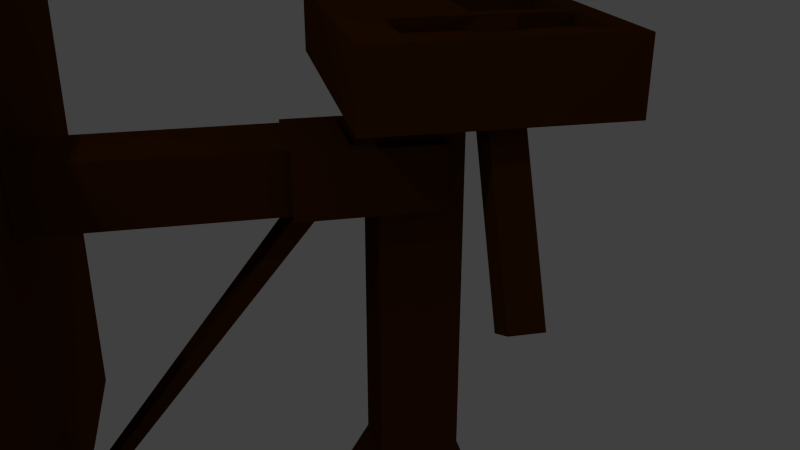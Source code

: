 # Source: Balliste_rotiert.blend  (saved by Blender 2.69.0; exported with 4.5.12 LTS)
import bpy
from mathutils import Matrix  # noqa: F401  (used for matrix-valued properties, if any)

bpy.ops.wm.read_factory_settings(use_empty=True)
scene = bpy.context.scene
scene.name = 'Scene'

# ---- collections
col_collection_1 = bpy.data.collections.new('Collection 1'); scene.collection.children.link(col_collection_1)

# ---- materials (node trees are filled in below, after node groups)
mat_material_001 = bpy.data.materials.new('Material.001')
mat_material_001.alpha_threshold = 0.0
mat_material_001.use_transparent_shadow = False
mat_material_001.preview_render_type = 'CUBE'
mat_material_001.diffuse_color = (0.0985, 0.02995, 0.0, 1.0)
mat_material_001.roughness = 0.5
mat_material_001.line_color = (0.0, 0.0, 0.0, 1.0)
mat_material = bpy.data.materials.new('Material')
mat_material.alpha_threshold = 0.0
mat_material.use_transparent_shadow = False
mat_material.preview_render_type = 'CUBE'
mat_material.diffuse_color = (0.0985, 0.02995, 0.0, 1.0)
mat_material.roughness = 0.5
mat_material.line_color = (0.0, 0.0, 0.0, 1.0)

# ---- material node trees

# ---- world
world_world = bpy.data.worlds.new('World'); scene.world = world_world
world_world.color = (0.05088, 0.05088, 0.05088)
world_world.use_sun_shadow = False
world_world.sun_shadow_jitter_overblur = 0.0
world_world.cycles.sampling_method = 'MANUAL'
world_world.cycles.sample_map_resolution = 256

# ---- cameras
cam_camera = bpy.data.cameras.new('Camera')
cam_camera.clip_end = 100.0
cam_camera.lens = 35.0
cam_camera.sensor_width = 32.0
cam_camera.sensor_height = 18.0
cam_camera.ortho_scale = 7.314
cam_camera.dof.focus_distance = 0.0
cam_camera.dof.aperture_fstop = 128.0

# ---- lights
light_lamp = bpy.data.lights.new('Lamp', 'POINT')
light_lamp.transmission_factor = 0.0
light_lamp.cutoff_distance = 30.0
light_lamp.energy = 100.0
light_lamp.shadow_buffer_clip_start = 1.001
light_lamp.shadow_soft_size = 0.1
light_lamp.shadow_maximum_resolution = 0.006
light_lamp.use_absolute_resolution = True
light_lamp.cycles.use_multiple_importance_sampling = False

# ---- meshes
me_cube_001 = bpy.data.meshes.new('Cube.001')
me_cube_001.from_pydata([(0.6432, 3.094, 0.6159), (0.6432, -0.7561, 0.6159), (-0.4864, -0.7561, 1.464), (-0.4864, -0.7561, 0.6159), (0.6432, 3.094, 1.464), (-0.4864, 3.094, 1.464), (-0.4864, 3.094, 0.6159), (0.6432, -0.7561, 1.464), (0.6432, 2.377, 0.6159), (0.6432, 2.377, 1.464), (-0.4864, 2.377, 1.464), (-0.4864, 2.377, 0.6159), (0.8443, 3.094, 0.6159), (0.8443, 3.094, 1.464), (0.8443, 2.377, 0.6159), (0.8443, 2.377, 1.464), (0.6432, 4.252, 0.6159), (0.6432, 4.252, 1.464), (0.8443, 4.252, 0.6159), (0.8443, 4.252, 1.464), (-0.6413, 3.094, 1.464), (-0.6413, 3.094, 0.6159), (-0.6413, 2.377, 1.464), (-0.6413, 2.377, 0.6159), (-0.4864, 4.255, 1.464), (-0.4864, 4.255, 0.6159), (-0.6413, 4.255, 1.464), (-0.6413, 4.255, 0.6159), (0.6432, 2.538, 1.464), (-0.4864, 2.538, 1.464), (-0.4864, 2.538, 0.6159), (0.6432, 2.538, 0.6159), (0.8443, 2.538, 1.464), (0.8443, 2.538, 0.6159), (-0.6413, 2.538, 1.464), (-0.6413, 2.538, 0.6159), (0.6432, 2.862, 1.464), (-0.4864, 2.862, 1.464), (-0.4864, 2.862, 0.6159), (0.6432, 2.862, 0.6159), (0.8443, 2.862, 1.464), (0.8443, 2.862, 0.6159), (-0.6413, 2.862, 1.464), (-0.6413, 2.862, 0.6159), (0.3179, -0.7561, 1.464), (0.3179, 3.094, 1.464), (0.3179, -0.7561, 0.6159), (0.3179, 3.094, 0.6159), (0.3179, 2.377, 1.464), (0.3179, 2.377, 0.6159), (0.3179, 2.538, 1.464), (0.3179, 2.538, 0.6159), (0.3179, 2.862, 1.464), (0.3179, 2.862, 0.6159), (-0.07381, -0.7561, 1.464), (-0.1732, 3.094, 0.6159), (-0.1732, 2.377, 0.6159), (-0.1732, 2.538, 0.6159), (-0.1732, 2.862, 0.6159), (-0.07381, 3.094, 1.464), (-0.1732, -0.7561, 0.6159), (-0.07381, 2.377, 1.464), (-0.07381, 2.538, 1.464), (-0.07381, 2.862, 1.464), (0.3179, -0.7561, -3.595), (0.3179, -0.5942, -3.595), (-0.07381, -0.7561, -3.595), (-0.07381, -0.5942, -3.595), (3.913, -0.7675, 3.727), (-3.999, -0.7675, 3.727), (3.913, -0.7675, -4.185), (-3.999, -0.7675, -4.185)], [], [(8, 14, 15, 9), (10, 22, 23, 11), (53, 47, 0, 39), (54, 61, 10, 2), (2, 10, 11, 3), (46, 49, 8, 1), (41, 12, 13, 40), (31, 33, 14, 8), (17, 19, 18, 16), (0, 16, 18, 12), (12, 18, 19, 13), (42, 20, 21, 43), (29, 34, 22, 10), (25, 27, 26, 24), (20, 26, 27, 21), (61, 62, 29, 10), (49, 51, 31, 8), (14, 33, 32, 15), (39, 41, 33, 31), (9, 15, 32, 28), (22, 34, 35, 23), (11, 23, 35, 30), (37, 42, 34, 29), (62, 63, 37, 29), (51, 53, 39, 31), (33, 41, 40, 32), (28, 32, 40, 36), (34, 42, 43, 35), (30, 35, 43, 38), (0, 12, 41, 39), (58, 55, 47, 53), (60, 46, 44, 54), (60, 56, 49, 46), (9, 28, 50, 48), (56, 57, 51, 49), (28, 36, 52, 50), (58, 67, 66, 57), (52, 45, 59, 63), (47, 55, 59, 45), (44, 48, 61, 54), (48, 50, 62, 61), (50, 52, 63, 62), (3, 60, 54, 2), (3, 11, 56, 60), (11, 30, 57, 56), (30, 38, 58, 57), (66, 67, 65, 64), (53, 65, 67, 58), (57, 66, 64, 51), (51, 64, 65, 53), (63, 59, 5, 37), (55, 6, 5, 59), (46, 1, 7, 44), (1, 8, 9, 7), (13, 19, 17, 4), (36, 40, 13, 4), (4, 17, 16, 0), (5, 24, 26, 20), (38, 43, 21, 6), (21, 27, 25, 6), (6, 25, 24, 5), (5, 20, 42, 37), (36, 4, 45, 52), (0, 47, 45, 4), (7, 9, 48, 44), (38, 6, 55, 58), (69, 71, 70, 68)])
_uv = me_cube_001.uv_layers.new(name='UVMap')
_uv.uv.foreach_set('vector', [0.8917, 0.8097, 0.8727, 0.8097, 0.8727, 0.7296, 0.8917, 0.7296, 0.7299, 0.7464, 0.7446, 0.7464, 0.7446, 0.8264, 0.7299, 0.8264, 0.796, 0.3413, 0.796, 0.3632, 0.7654, 0.3632, 0.7654, 0.3413, 0.4728, 0.7999, 0.1772, 0.7999, 0.1772, 0.761, 0.4728, 0.761, 0.4728, 0.8865, 0.7684, 0.8865, 0.7684, 0.9666, 0.4728, 0.9666, 0.796, 2.249e-08, 0.796, 0.2956, 0.7654, 0.2956, 0.7654, 2.249e-08, 0.9528, 0.5185, 0.9528, 0.5404, 0.8727, 0.5404, 0.8727, 0.5185, 0.7654, 0.3108, 0.7464, 0.3108, 0.7464, 0.2956, 0.7654, 0.2956, 0.8917, 0.7296, 0.8727, 0.7296, 0.8727, 0.6496, 0.8917, 0.6496, 0.7654, 0.3632, 0.7654, 0.4724, 0.7464, 0.4724, 0.7464, 0.3632, 0.9528, 0.5404, 0.9528, 0.6496, 0.8727, 0.6496, 0.8727, 0.5404, 0.5185, 0.7464, 0.5404, 0.7464, 0.5404, 0.8264, 0.5185, 0.8264, 0.162, 0.761, 0.162, 0.7464, 0.1772, 0.7464, 0.1772, 0.761, 0.8865, 0.3927, 0.9011, 0.3927, 0.9011, 0.4728, 0.8865, 0.4728, 0.5404, 0.7464, 0.6499, 0.7464, 0.6499, 0.8264, 0.5404, 0.8264, 0.1772, 0.7999, 0.162, 0.7999, 0.162, 0.761, 0.1772, 0.761, 0.796, 0.2956, 0.796, 0.3108, 0.7654, 0.3108, 0.7654, 0.2956, 0.9528, 0.4728, 0.9528, 0.4879, 0.8727, 0.4879, 0.8727, 0.4728, 0.7654, 0.3413, 0.7464, 0.3413, 0.7464, 0.3108, 0.7654, 0.3108, 0.1772, 0.8676, 0.1772, 0.8865, 0.162, 0.8865, 0.162, 0.8676, 0.4728, 0.7464, 0.4879, 0.7464, 0.4879, 0.8264, 0.4728, 0.8264, 0.8719, 0.2956, 0.8865, 0.2956, 0.8865, 0.3108, 0.8719, 0.3108, 0.1315, 0.761, 0.1315, 0.7464, 0.162, 0.7464, 0.162, 0.761, 0.162, 0.7999, 0.1315, 0.7999, 0.1315, 0.761, 0.162, 0.761, 0.796, 0.3108, 0.796, 0.3413, 0.7654, 0.3413, 0.7654, 0.3108, 0.9528, 0.4879, 0.9528, 0.5185, 0.8727, 0.5185, 0.8727, 0.4879, 0.162, 0.8676, 0.162, 0.8865, 0.1315, 0.8865, 0.1315, 0.8676, 0.4879, 0.7464, 0.5185, 0.7464, 0.5185, 0.8264, 0.4879, 0.8264, 0.8719, 0.3108, 0.8865, 0.3108, 0.8865, 0.3413, 0.8719, 0.3413, 0.7654, 0.3632, 0.7464, 0.3632, 0.7464, 0.3413, 0.7654, 0.3413, 0.8424, 0.3413, 0.8424, 0.3632, 0.796, 0.3632, 0.796, 0.3413, 0.9635, 0.08003, 0.9172, 0.08003, 0.9172, 5.623e-09, 0.9542, 1.687e-08, 0.8424, 2.249e-08, 0.8424, 0.2956, 0.796, 0.2956, 0.796, 2.249e-08, 0.1772, 0.8676, 0.162, 0.8676, 0.162, 0.8369, 0.1772, 0.8369, 0.8424, 0.2956, 0.8424, 0.3108, 0.796, 0.3108, 0.796, 0.2956, 0.162, 0.8676, 0.1315, 0.8676, 0.1315, 0.8369, 0.162, 0.8369, 0.9764, 0.4728, 0.9764, 0.9867, 0.9646, 0.9964, 0.9528, 0.4921, 0.1315, 0.8369, 0.1095, 0.8369, 0.1095, 0.7999, 0.1315, 0.7999, 0.8264, 0.7991, 0.8264, 0.8454, 0.7464, 0.836, 0.7464, 0.7991, 0.4728, 0.8369, 0.1772, 0.8369, 0.1772, 0.7999, 0.4728, 0.7999, 0.1772, 0.8369, 0.162, 0.8369, 0.162, 0.7999, 0.1772, 0.7999, 0.162, 0.8369, 0.1315, 0.8369, 0.1315, 0.7999, 0.162, 0.7999, 0.9931, 0.08003, 0.9635, 0.08003, 0.9542, 1.687e-08, 0.9931, 1.125e-08, 0.8719, 0.0, 0.8719, 0.2956, 0.8424, 0.2956, 0.8424, 2.249e-08, 0.8719, 0.2956, 0.8719, 0.3108, 0.8424, 0.3108, 0.8424, 0.2956, 0.8719, 0.3108, 0.8719, 0.3413, 0.8424, 0.3413, 0.8424, 0.3108, 0.6499, 0.8634, 0.6346, 0.8634, 0.6346, 0.8264, 0.6499, 0.8264, 0.8727, 0.4728, 0.8727, 0.87, 0.8358, 0.87, 0.8264, 0.4728, 0.4728, 0.9329, 0.07554, 0.9235, 0.07554, 0.8865, 0.4728, 0.8865, 0.9764, 0.977, 0.9882, 0.4728, 1.0, 0.4824, 1.0, 0.9963, 0.1315, 0.7999, 0.1095, 0.7999, 0.1095, 0.761, 0.1315, 0.761, 0.8264, 0.8454, 0.8264, 0.8749, 0.7464, 0.8749, 0.7464, 0.836, 0.9172, 0.08003, 0.8865, 0.08003, 0.8865, 0.0, 0.9172, 5.623e-09, 0.8264, 0.4728, 0.8264, 0.7684, 0.7464, 0.7684, 0.7464, 0.4728, 0.1095, 0.8865, 0.000319, 0.8865, 0.000319, 0.8676, 0.1095, 0.8676, 0.1315, 0.8676, 0.1315, 0.8865, 0.1095, 0.8865, 0.1095, 0.8676, 0.8264, 0.87, 0.9356, 0.87, 0.9356, 0.95, 0.8264, 0.95, 0.1095, 0.761, 0.0, 0.761, 0.0, 0.7464, 0.1095, 0.7464, 0.8719, 0.3413, 0.8865, 0.3413, 0.8865, 0.3632, 0.8719, 0.3632, 0.8865, 0.3632, 0.8865, 0.4728, 0.8719, 0.4728, 0.8719, 0.3632, 0.7299, 0.7464, 0.7299, 0.8559, 0.6499, 0.8559, 0.6499, 0.7464, 0.1095, 0.761, 0.1095, 0.7464, 0.1315, 0.7464, 0.1315, 0.761, 0.1315, 0.8676, 0.1095, 0.8676, 0.1095, 0.8369, 0.1315, 0.8369, 0.8264, 0.7684, 0.8264, 0.7991, 0.7464, 0.7991, 0.7464, 0.7684, 0.4728, 0.8676, 0.1772, 0.8676, 0.1772, 0.8369, 0.4728, 0.8369, 0.8719, 0.3413, 0.8719, 0.3632, 0.8424, 0.3632, 0.8424, 0.3413, 1.349e-07, 0.7464, 0.7464, 0.7464, 0.7464, 0.0, 0.0, 1.349e-07])
me_cube_001.materials.append(mat_material_001)
me_cube_001.use_remesh_preserve_volume = False
me_cube_001.use_remesh_preserve_attributes = False
me_cube_001.use_mirror_vertex_groups = False
me_cube_001.update()
me_cube = bpy.data.meshes.new('Cube')
me_cube.from_pydata([(0.5353, -0.8512, -0.01525), (0.5353, -0.8512, 1.055), (0.5353, 0.2193, 0.4266), (0.5353, 0.2193, 1.055), (0.5353, 0.2194, -4.286), (0.5353, -0.8512, -4.286), (0.5353, -0.8512, 1.98), (0.5353, 0.2193, 1.98), (0.8036, -0.8512, 1.055), (0.8036, 0.2193, 1.055), (0.8036, -0.8512, 1.98), (0.8036, 0.2193, 1.98), (0.5353, 1.395, 1.055), (0.5353, 1.395, 1.98), (0.8036, 1.395, 1.055), (0.8036, 1.395, 1.98), (1.827, -0.8512, 1.055), (2.166, -0.8512, 1.98), (2.166, -0.8512, 1.055), (1.827, -0.8512, 1.98), (0.5353, 1.697, 1.055), (0.5353, 1.697, 1.98), (0.8036, 1.697, 1.055), (0.8036, 1.697, 1.98), (1.827, 1.395, 1.055), (1.827, 1.395, 1.98), (1.827, 1.697, 1.055), (1.827, 1.697, 1.98), (2.166, 1.395, 1.055), (2.166, 1.395, 1.98), (2.166, 1.697, 1.055), (2.166, 1.697, 1.98), (1.827, -1.386, 1.055), (1.827, -1.386, 1.98), (2.166, -1.386, 1.055), (2.166, -1.386, 1.98), (0.5353, -0.8512, -0.01525), (0.5353, -0.8512, 1.055), (-0.5353, -0.8512, 1.055), (-0.5353, -0.8512, -0.01525), (0.5353, -0.8512, -0.01525), (0.5353, -0.8512, 1.055), (-0.5353, -0.8512, 1.055), (-0.5353, -0.8512, -0.01525), (0.5353, -0.8512, -0.01525), (0.5353, -0.8512, 1.055), (-0.5353, -0.8512, 1.055), (-0.5353, -0.8512, -0.01525), (0.5353, -0.8512, 0.4266), (0.5353, 0.546, -4.821), (0.5353, -1.178, -4.821), (0.5353, 0.546, -5.171), (0.5353, -1.178, -5.171), (0.5353, 0.1862, -5.569), (0.5353, -0.818, -5.569), (0.5353, -0.164, -5.854), (0.5353, -0.4678, -5.854), (1.3, -1.052, 1.134), (1.3, 1.487, 1.134), (1.374, -1.052, 1.141), (1.374, 1.487, 1.141), (1.446, -1.052, 1.163), (1.446, 1.487, 1.163), (1.512, -1.052, 1.198), (1.512, 1.487, 1.198), (1.569, -1.052, 1.246), (1.569, 1.487, 1.246), (1.617, -1.052, 1.304), (1.617, 1.487, 1.304), (1.652, -1.052, 1.37), (1.652, 1.487, 1.37), (1.674, -1.052, 1.441), (1.674, 1.487, 1.441), (1.681, -1.052, 1.516), (1.681, 1.487, 1.516), (1.674, -1.052, 1.59), (1.674, 1.487, 1.59), (1.652, -1.052, 1.662), (1.652, 1.487, 1.662), (1.617, -1.052, 1.728), (1.617, 1.487, 1.728), (1.569, -1.052, 1.785), (1.569, 1.487, 1.785), (1.512, -1.052, 1.833), (1.512, 1.487, 1.833), (1.446, -1.052, 1.868), (1.446, 1.487, 1.868), (1.374, -1.052, 1.89), (1.374, 1.487, 1.89), (1.3, -1.052, 1.897), (1.3, 1.487, 1.897), (1.225, -1.052, 1.89), (1.225, 1.487, 1.89), (1.154, -1.052, 1.868), (1.154, 1.487, 1.868), (1.088, -1.052, 1.833), (1.088, 1.487, 1.833), (1.03, -1.052, 1.785), (1.03, 1.487, 1.785), (0.9824, -1.052, 1.728), (0.9824, 1.487, 1.728), (0.9471, -1.052, 1.662), (0.9471, 1.487, 1.662), (0.9254, -1.052, 1.59), (0.9254, 1.487, 1.59), (0.9181, -1.052, 1.516), (0.9181, 1.487, 1.516), (0.9254, -1.052, 1.441), (0.9254, 1.487, 1.441), (0.9471, -1.052, 1.37), (0.9471, 1.487, 1.37), (0.9824, -1.052, 1.304), (0.9824, 1.487, 1.304), (1.03, -1.052, 1.246), (1.03, 1.487, 1.246), (1.088, -1.052, 1.198), (1.088, 1.487, 1.198), (1.154, -1.052, 1.163), (1.154, 1.487, 1.163), (1.225, -1.052, 1.141), (1.225, 1.487, 1.141), (0.9401, 0.07275, 1.867), (2.36, 0.07275, -1.199), (2.776, 0.07275, -1.006), (1.356, 0.07275, 2.059), (0.9401, 0.4975, 1.867), (2.36, 0.4975, -1.199), (2.776, 0.4975, -1.006), (1.356, 0.4975, 2.059), (-0.5353, -0.8512, -0.01525), (-0.5353, -0.8512, 1.055), (4.713e-08, -0.8512, 1.055), (-0.5353, 0.2193, 0.4266), (-1.796e-07, 0.2193, 0.4266), (-0.5353, 0.2193, 1.055), (1.747e-07, 0.2193, 1.055), (-3.072e-07, -0.8512, 0.4266), (-2.835e-06, 0.2194, -4.286), (-0.5353, 0.2194, -4.286), (-2.963e-06, -0.8512, -4.286), (-0.5353, -0.8512, -4.286), (-0.5353, -0.8512, 1.98), (3.024e-07, -0.8512, 1.98), (-0.5353, 0.2193, 1.98), (4.3e-07, 0.2193, 1.98), (-0.8036, -0.8512, 1.055), (-0.8036, 0.2193, 1.055), (-0.8036, -0.8512, 1.98), (-0.8036, 0.2193, 1.98), (-0.5353, 1.395, 1.055), (-0.5353, 1.395, 1.98), (-0.8036, 1.395, 1.055), (-0.8036, 1.395, 1.98), (-1.827, -0.8512, 1.055), (-2.166, -0.8512, 1.98), (-2.166, -0.8512, 1.055), (-1.827, -0.8512, 1.98), (-0.5353, 1.697, 1.055), (-0.5353, 1.697, 1.98), (-0.8036, 1.697, 1.055), (-0.8036, 1.697, 1.98), (-1.827, 1.395, 1.055), (-1.827, 1.395, 1.98), (-1.827, 1.697, 1.055), (-1.827, 1.697, 1.98), (-2.166, 1.395, 1.055), (-2.166, 1.395, 1.98), (-2.166, 1.697, 1.055), (-2.166, 1.697, 1.98), (-1.827, -1.386, 1.055), (-1.827, -1.386, 1.98), (-2.166, -1.386, 1.055), (-2.166, -1.386, 1.98), (3.024e-07, -0.8512, 1.055), (5.576e-07, -0.8512, 1.98), (-4.634e-07, -1.386, 1.055), (-2.081e-07, -1.386, 1.98), (-1.443e-07, 1.395, 1.055), (1.109e-07, 1.395, 1.98), (-1.667e-08, 1.697, 1.055), (2.385e-07, 1.697, 1.98), (-0.5353, -0.8512, -0.01525), (-0.5353, -0.8512, 1.055), (0.5353, -0.8512, 1.055), (0.5353, -0.8512, -0.01525), (-0.5353, -0.8512, -0.01525), (-0.5353, -0.8512, 1.055), (0.5353, -0.8512, 1.055), (0.5353, -0.8512, -0.01525), (-0.5353, -0.8512, -0.01525), (-0.5353, -0.8512, 1.055), (0.5353, -0.8512, 1.055), (0.5353, -0.8512, -0.01525), (-0.5353, -0.8512, 0.4266), (-3.111e-06, 0.546, -4.821), (-0.5353, 0.546, -4.821), (-3.239e-06, -1.178, -4.821), (-0.5353, -1.178, -4.821), (-3.29e-06, 0.546, -5.171), (-0.5353, 0.546, -5.171), (-3.418e-06, -1.178, -5.171), (-0.5353, -1.178, -5.171), (-3.462e-06, 0.1862, -5.569), (-0.5353, 0.1862, -5.569), (-3.59e-06, -0.818, -5.569), (-0.5353, -0.818, -5.569), (-3.606e-06, -0.164, -5.854), (-0.5353, -0.164, -5.854), (-3.734e-06, -0.4678, -5.854), (-0.5353, -0.4678, -5.854), (-1.3, -1.052, 1.134), (-1.3, 1.487, 1.134), (-1.374, -1.052, 1.141), (-1.374, 1.487, 1.141), (-1.446, -1.052, 1.163), (-1.446, 1.487, 1.163), (-1.512, -1.052, 1.198), (-1.512, 1.487, 1.198), (-1.569, -1.052, 1.246), (-1.569, 1.487, 1.246), (-1.617, -1.052, 1.304), (-1.617, 1.487, 1.304), (-1.652, -1.052, 1.37), (-1.652, 1.487, 1.37), (-1.674, -1.052, 1.441), (-1.674, 1.487, 1.441), (-1.681, -1.052, 1.516), (-1.681, 1.487, 1.516), (-1.674, -1.052, 1.59), (-1.674, 1.487, 1.59), (-1.652, -1.052, 1.662), (-1.652, 1.487, 1.662), (-1.617, -1.052, 1.728), (-1.617, 1.487, 1.728), (-1.569, -1.052, 1.785), (-1.569, 1.487, 1.785), (-1.512, -1.052, 1.833), (-1.512, 1.487, 1.833), (-1.446, -1.052, 1.868), (-1.446, 1.487, 1.868), (-1.374, -1.052, 1.89), (-1.374, 1.487, 1.89), (-1.3, -1.052, 1.897), (-1.3, 1.487, 1.897), (-1.225, -1.052, 1.89), (-1.225, 1.487, 1.89), (-1.154, -1.052, 1.868), (-1.154, 1.487, 1.868), (-1.088, -1.052, 1.833), (-1.088, 1.487, 1.833), (-1.03, -1.052, 1.785), (-1.03, 1.487, 1.785), (-0.9824, -1.052, 1.728), (-0.9824, 1.487, 1.728), (-0.9471, -1.052, 1.662), (-0.9471, 1.487, 1.662), (-0.9254, -1.052, 1.59), (-0.9254, 1.487, 1.59), (-0.9181, -1.052, 1.516), (-0.9181, 1.487, 1.516), (-0.9254, -1.052, 1.441), (-0.9254, 1.487, 1.441), (-0.9471, -1.052, 1.37), (-0.9471, 1.487, 1.37), (-0.9824, -1.052, 1.304), (-0.9824, 1.487, 1.304), (-1.03, -1.052, 1.246), (-1.03, 1.487, 1.246), (-1.088, -1.052, 1.198), (-1.088, 1.487, 1.198), (-1.154, -1.052, 1.163), (-1.154, 1.487, 1.163), (-1.225, -1.052, 1.141), (-1.225, 1.487, 1.141), (-0.9401, 0.07275, 1.867), (-2.36, 0.07275, -1.199), (-2.776, 0.07275, -1.006), (-1.356, 0.07275, 2.059), (-0.9401, 0.4975, 1.867), (-2.36, 0.4975, -1.199), (-2.776, 0.4975, -1.006), (-1.356, 0.4975, 2.059), (0.1812, -0.8512, -4.286), (0.1286, -0.8512, 1.055), (0.1286, 0.2193, 0.4266), (0.1286, 0.2193, 1.055), (0.1812, -0.8512, 0.4266), (0.1286, -0.8512, 1.98), (0.1286, 0.2193, 1.98), (0.1286, 0.2194, -4.286), (0.1812, -1.178, -4.821), (0.1286, 0.546, -4.821), (0.1812, -1.178, -5.171), (0.1286, 0.546, -5.171), (0.1812, -0.818, -5.569), (0.1286, 0.1862, -5.569), (0.1812, -0.4678, -5.854), (0.1812, -0.164, -5.854), (-0.1496, -0.8512, -4.286), (-0.1496, -0.8512, 1.055), (-0.1496, 0.2193, 0.4266), (-0.1496, 0.2193, 1.055), (-0.1496, -0.8512, 0.4266), (-0.1496, -0.8512, 1.98), (-0.1496, 0.2193, 1.98), (-0.1496, 0.2194, -4.286), (-0.1496, -1.178, -4.821), (-0.1496, 0.546, -4.821), (-0.1496, -1.178, -5.171), (-0.1496, 0.546, -5.171), (-0.1496, -0.818, -5.569), (-0.1496, 0.1862, -5.569), (-0.1496, -0.4678, -5.854), (-0.1496, -0.164, -5.854), (-1.3, 0.1855, 1.134), (-1.374, 0.1855, 1.141), (-1.446, 0.1855, 1.163), (-1.512, 0.1855, 1.198), (-1.569, 0.1855, 1.246), (-1.617, 0.1855, 1.304), (-1.652, 0.1855, 1.37), (-1.674, 0.1855, 1.441), (-1.681, 0.1855, 1.516), (-1.674, 0.1855, 1.59), (-1.652, 0.1855, 1.662), (-1.617, 0.1855, 1.728), (-1.569, 0.1855, 1.785), (-1.512, 0.1855, 1.833), (-1.446, 0.1855, 1.868), (-1.374, 0.1855, 1.89), (-1.3, 0.1855, 1.897), (-1.225, 0.1855, 1.89), (-1.154, 0.1855, 1.868), (-1.088, 0.1855, 1.833), (-1.03, 0.1855, 1.785), (-0.9824, 0.1855, 1.728), (-0.9471, 0.1855, 1.662), (-0.9254, 0.1855, 1.59), (-0.9181, 0.1855, 1.516), (-0.9254, 0.1855, 1.441), (-0.9471, 0.1855, 1.37), (-0.9824, 0.1855, 1.304), (-1.03, 0.1855, 1.246), (-1.088, 0.1855, 1.198), (-1.154, 0.1855, 1.163), (-1.225, 0.1855, 1.141), (-0.1496, -0.8512, -2.528), (-0.1496, -0.8512, -2.398), (-1.9e-06, -0.8512, -2.399), (-1.971e-06, -0.8512, -2.526), (0.1812, -0.8512, -2.4), (0.1812, -0.8512, -2.525)], [(37, 1), (36, 0), (38, 42), (41, 37), (39, 43), (40, 36), (40, 44), (47, 43), (42, 46), (45, 41), (182, 130), (181, 129), (183, 187), (186, 182), (184, 188), (185, 181), (185, 189), (192, 188), (187, 191), (190, 186)], [(3, 1, 48, 2), (285, 3, 2, 284), (284, 2, 4, 289), (287, 288, 144, 142), (285, 135, 144, 288), (283, 1, 6, 287), (7, 6, 10, 11), (8, 9, 11, 10), (1, 3, 9, 8), (7, 11, 15, 13), (1, 8, 10, 6), (14, 12, 20, 22), (3, 7, 13, 12), (11, 9, 14, 15), (9, 3, 12, 14), (28, 29, 17, 18), (25, 24, 16, 19), (29, 25, 19, 17), (24, 28, 18, 16), (20, 21, 23, 22), (13, 21, 180, 178), (23, 15, 25, 27), (13, 15, 23, 21), (24, 26, 30, 28), (15, 14, 24, 25), (22, 23, 27, 26), (14, 22, 26, 24), (29, 28, 30, 31), (27, 25, 29, 31), (16, 18, 34, 32), (26, 27, 31, 30), (33, 32, 34, 35), (17, 19, 33, 35), (32, 33, 176, 175), (18, 17, 35, 34), (16, 32, 175, 173), (19, 16, 173, 174), (33, 19, 174, 176), (12, 13, 178, 177), (21, 20, 179, 180), (20, 12, 177, 179), (2, 48, 5, 4), (286, 283, 131, 136), (290, 196, 200, 292), (4, 5, 50, 49), (289, 4, 49, 291), (282, 139, 196, 290), (293, 51, 53, 295), (49, 50, 52, 51), (291, 49, 51, 293), (292, 200, 204, 294), (51, 52, 54, 53), (297, 296, 208, 206), (295, 53, 55, 297), (294, 204, 208, 296), (53, 54, 56, 55), (57, 58, 60, 59), (59, 60, 62, 61), (61, 62, 64, 63), (63, 64, 66, 65), (65, 66, 68, 67), (67, 68, 70, 69), (69, 70, 72, 71), (71, 72, 74, 73), (73, 74, 76, 75), (75, 76, 78, 77), (77, 78, 80, 79), (79, 80, 82, 81), (81, 82, 84, 83), (83, 84, 86, 85), (85, 86, 88, 87), (87, 88, 90, 89), (89, 90, 92, 91), (91, 92, 94, 93), (93, 94, 96, 95), (95, 96, 98, 97), (97, 98, 100, 99), (99, 100, 102, 101), (101, 102, 104, 103), (103, 104, 106, 105), (105, 106, 108, 107), (107, 108, 110, 109), (109, 110, 112, 111), (111, 112, 114, 113), (113, 114, 116, 115), (115, 116, 118, 117), (60, 58, 120, 118, 116, 114, 112, 110, 108, 106, 104, 102, 100, 98, 96, 94, 92, 90, 88, 86, 84, 82, 80, 78, 76, 74, 72, 70, 68, 66, 64, 62), (119, 120, 58, 57), (117, 118, 120, 119), (57, 59, 61, 63, 65, 67, 69, 71, 73, 75, 77, 79, 81, 83, 85, 87, 89, 91, 93, 95, 97, 99, 101, 103, 105, 107, 109, 111, 113, 115, 117, 119), (125, 126, 122, 121), (126, 127, 123, 122), (127, 128, 124, 123), (128, 125, 121, 124), (121, 122, 123, 124), (128, 127, 126, 125), (135, 144, 142, 131), (131, 136, 133, 135), (134, 132, 193, 130), (301, 300, 132, 134), (300, 305, 138, 132), (303, 142, 144, 304), (301, 304, 144, 135), (299, 303, 141, 130), (143, 148, 147, 141), (145, 147, 148, 146), (130, 145, 146, 134), (143, 150, 152, 148), (130, 141, 147, 145), (151, 159, 157, 149), (134, 149, 150, 143), (148, 152, 151, 146), (146, 151, 149, 134), (165, 155, 154, 166), (162, 156, 153, 161), (166, 154, 156, 162), (161, 153, 155, 165), (157, 159, 160, 158), (150, 178, 180, 158), (160, 164, 162, 152), (150, 158, 160, 152), (161, 165, 167, 163), (152, 162, 161, 151), (159, 163, 164, 160), (151, 161, 163, 159), (166, 168, 167, 165), (164, 168, 166, 162), (153, 169, 171, 155), (163, 167, 168, 164), (170, 172, 171, 169), (154, 172, 170, 156), (169, 175, 176, 170), (155, 171, 172, 154), (174, 176, 175, 173), (153, 173, 175, 169), (156, 174, 173, 153), (170, 176, 174, 156), (177, 179, 180, 178), (149, 177, 178, 150), (158, 180, 179, 157), (157, 179, 177, 149), (132, 138, 140, 193), (139, 196, 194, 137), (136, 348, 349, 139, 137, 133), (302, 136, 131, 299), (306, 308, 200, 196), (138, 195, 197, 140), (305, 307, 195, 138), (298, 306, 196, 139), (309, 311, 203, 199), (195, 199, 201, 197), (196, 200, 198, 194), (307, 309, 199, 195), (204, 208, 206, 202), (308, 310, 204, 200), (199, 203, 205, 201), (200, 204, 202, 198), (313, 206, 208, 312), (311, 313, 207, 203), (310, 312, 208, 204), (203, 207, 209, 205), (314, 315, 213, 211), (315, 316, 215, 213), (316, 317, 217, 215), (317, 318, 219, 217), (318, 319, 221, 219), (319, 320, 223, 221), (320, 321, 225, 223), (321, 322, 227, 225), (322, 323, 229, 227), (323, 324, 231, 229), (324, 325, 233, 231), (325, 326, 235, 233), (326, 327, 237, 235), (327, 328, 239, 237), (328, 329, 241, 239), (329, 330, 243, 241), (330, 331, 245, 243), (331, 332, 247, 245), (332, 333, 249, 247), (333, 334, 251, 249), (334, 335, 253, 251), (335, 336, 255, 253), (336, 337, 257, 255), (337, 338, 259, 257), (338, 339, 261, 259), (339, 340, 263, 261), (340, 341, 265, 263), (341, 342, 267, 265), (342, 343, 269, 267), (343, 344, 271, 269), (213, 215, 217, 219, 221, 223, 225, 227, 229, 231, 233, 235, 237, 239, 241, 243, 245, 247, 249, 251, 253, 255, 257, 259, 261, 263, 265, 267, 269, 271, 273, 211), (345, 314, 211, 273), (344, 345, 273, 271), (210, 272, 270, 268, 266, 264, 262, 260, 258, 256, 254, 252, 250, 248, 246, 244, 242, 240, 238, 236, 234, 232, 230, 228, 226, 224, 222, 220, 218, 216, 214, 212), (278, 274, 275, 279), (279, 275, 276, 280), (280, 276, 277, 281), (281, 277, 274, 278), (274, 277, 276, 275), (281, 278, 279, 280), (135, 285, 284, 133), (48, 286, 350, 351, 282, 5), (133, 284, 289, 137), (6, 7, 288, 287), (3, 285, 288, 7), (131, 283, 287, 142), (48, 1, 283, 286), (50, 290, 292, 52), (137, 289, 291, 194), (5, 282, 290, 50), (198, 293, 295, 202), (194, 291, 293, 198), (52, 292, 294, 54), (55, 56, 296, 297), (202, 295, 297, 206), (54, 294, 296, 56), (135, 133, 300, 301), (193, 140, 298, 346, 347, 302), (133, 137, 305, 300), (141, 303, 304, 143), (134, 143, 304, 301), (131, 142, 303, 299), (193, 302, 299, 130), (197, 201, 308, 306), (137, 194, 307, 305), (140, 197, 306, 298), (198, 202, 311, 309), (194, 198, 309, 307), (201, 205, 310, 308), (207, 313, 312, 209), (202, 206, 313, 311), (205, 209, 312, 310), (210, 212, 315, 314), (212, 214, 316, 315), (214, 216, 317, 316), (216, 218, 318, 317), (218, 220, 319, 318), (220, 222, 320, 319), (222, 224, 321, 320), (224, 226, 322, 321), (226, 228, 323, 322), (228, 230, 324, 323), (230, 232, 325, 324), (232, 234, 326, 325), (234, 236, 327, 326), (236, 238, 328, 327), (238, 240, 329, 328), (240, 242, 330, 329), (242, 244, 331, 330), (244, 246, 332, 331), (246, 248, 333, 332), (248, 250, 334, 333), (250, 252, 335, 334), (252, 254, 336, 335), (254, 256, 337, 336), (256, 258, 338, 337), (258, 260, 339, 338), (260, 262, 340, 339), (262, 264, 341, 340), (264, 266, 342, 341), (266, 268, 343, 342), (268, 270, 344, 343), (272, 210, 314, 345), (270, 272, 345, 344), (302, 347, 348, 136), (346, 298, 139, 349), (286, 136, 348, 350), (351, 349, 139, 282), (349, 351, 350, 348), (347, 346, 349, 348)])
_uv = me_cube.uv_layers.new(name='UVMap')
_uv.uv.foreach_set('vector', [0.1723, 0.9647, 0.09927, 0.9647, 0.09927, 0.9218, 0.1723, 0.9218, 0.7381, 0.6484, 0.7381, 0.6761, 0.6953, 0.6761, 0.6953, 0.6484, 0.6953, 0.6484, 0.6953, 0.6761, 0.3745, 0.6761, 0.3745, 0.6484, 0.1135, 0.337, 0.1865, 0.337, 0.1865, 0.3457, 0.1135, 0.3457, 0.7381, 0.6484, 0.7381, 0.6396, 0.801, 0.6396, 0.801, 0.6484, 0.3502, 0.557, 0.3502, 0.5848, 0.2873, 0.5848, 0.2873, 0.557, 0.1865, 0.3092, 0.1135, 0.3092, 0.1135, 0.2909, 0.1865, 0.2909, 0.4405, 0.7392, 0.3675, 0.7392, 0.3675, 0.6761, 0.4405, 0.6761, 0.3238, 0.3823, 0.3968, 0.3823, 0.3968, 0.4006, 0.3238, 0.4006, 0.1865, 0.3092, 0.1865, 0.2909, 0.2667, 0.2909, 0.2667, 0.3092, 0.3502, 0.5848, 0.3502, 0.6031, 0.2873, 0.6031, 0.2873, 0.5848, 0.477, 0.4006, 0.477, 0.3823, 0.4975, 0.3823, 0.4975, 0.4006, 0.5306, 0.7392, 0.5937, 0.7392, 0.5937, 0.8194, 0.5306, 0.8194, 0.3675, 0.6761, 0.3675, 0.7392, 0.2873, 0.7392, 0.2873, 0.6761, 0.3968, 0.4006, 0.3968, 0.3823, 0.477, 0.3823, 0.477, 0.4006, 0.8003, 0.2702, 0.7372, 0.2702, 0.7372, 0.117, 0.8003, 0.117, 0.5937, 0.6761, 0.5937, 0.7392, 0.4405, 0.7392, 0.4405, 0.6761, 0.2667, 0.198, 0.2667, 0.2212, 0.1135, 0.2212, 0.1135, 0.198, 0.477, 0.4703, 0.477, 0.4935, 0.3238, 0.4935, 0.3238, 0.4703, 0.4975, 0.3823, 0.5605, 0.3823, 0.5605, 0.4006, 0.4975, 0.4006, 0.2667, 0.3092, 0.2873, 0.3092, 0.2873, 0.3457, 0.2667, 0.3457, 0.2873, 0.2909, 0.2667, 0.2909, 0.2667, 0.2212, 0.2873, 0.2212, 0.2667, 0.3092, 0.2667, 0.2909, 0.2873, 0.2909, 0.2873, 0.3092, 0.477, 0.4703, 0.4975, 0.4703, 0.4975, 0.4935, 0.477, 0.4935, 0.5937, 0.8128, 0.6567, 0.8128, 0.6567, 0.8825, 0.5937, 0.8825, 0.4975, 0.4006, 0.5605, 0.4006, 0.5605, 0.4703, 0.4975, 0.4703, 0.477, 0.4006, 0.4975, 0.4006, 0.4975, 0.4703, 0.477, 0.4703, 0.7372, 0.2702, 0.8003, 0.2702, 0.8003, 0.2907, 0.7372, 0.2907, 0.2873, 0.2212, 0.2667, 0.2212, 0.2667, 0.198, 0.2873, 0.198, 0.3238, 0.4703, 0.3238, 0.4935, 0.2873, 0.4935, 0.2873, 0.4703, 0.4975, 0.4703, 0.5605, 0.4703, 0.5605, 0.4935, 0.4975, 0.4935, 0.6743, 0.1036, 0.6113, 0.1036, 0.6113, 0.08047, 0.6743, 0.08047, 0.1135, 0.198, 0.1135, 0.2212, 0.07699, 0.2212, 0.07699, 0.198, 0.6113, 0.1036, 0.6743, 0.1036, 0.6743, 0.2282, 0.6113, 0.2282, 0.8003, 0.117, 0.7372, 0.117, 0.7372, 0.08047, 0.8003, 0.08047, 0.3238, 0.4703, 0.2873, 0.4703, 0.2873, 0.3457, 0.3238, 0.3457, 0.7372, 0.3296, 0.6743, 0.3296, 0.6743, 0.2051, 0.7372, 0.2051, 0.07699, 0.2212, 0.1135, 0.2212, 0.1135, 0.3457, 0.07699, 0.3457, 0.3503, 0.8049, 0.4133, 0.8049, 0.4133, 0.8414, 0.3503, 0.8414, 0.5605, 0.3823, 0.4975, 0.3823, 0.4975, 0.3457, 0.5605, 0.3457, 0.4975, 0.3823, 0.477, 0.3823, 0.477, 0.3457, 0.4975, 0.3457, 0.1723, 0.9218, 0.09927, 0.9218, 0.09927, 0.6004, 0.1723, 0.6004, 0.393, 0.5606, 0.3502, 0.557, 0.3502, 0.5483, 0.393, 0.5483, 0.7517, 0.5606, 0.7517, 0.5483, 0.7755, 0.5483, 0.7755, 0.5606, 0.1723, 0.6004, 0.09927, 0.6004, 0.07699, 0.5639, 0.1946, 0.5639, 0.3745, 0.6484, 0.3745, 0.6761, 0.3366, 0.6761, 0.3366, 0.6484, 0.714, 0.5606, 0.714, 0.5483, 0.7517, 0.5483, 0.7517, 0.5606, 0.3128, 0.6484, 0.3128, 0.6761, 0.2873, 0.6761, 0.2873, 0.6484, 0.1946, 0.5639, 0.07699, 0.5639, 0.07699, 0.54, 0.1946, 0.54, 0.3366, 0.6484, 0.3366, 0.6761, 0.3128, 0.6761, 0.3128, 0.6484, 0.7755, 0.5606, 0.7755, 0.5483, 0.8012, 0.5483, 0.8012, 0.5606, 0.1946, 0.54, 0.07699, 0.54, 0.1015, 0.5129, 0.17, 0.5129, 0.4518, 0.8291, 0.4725, 0.8291, 0.4725, 0.8414, 0.4518, 0.8414, 0.4279, 0.8327, 0.4279, 0.8049, 0.4518, 0.8049, 0.4518, 0.8291, 0.4964, 0.8291, 0.4964, 0.8414, 0.4725, 0.8414, 0.4725, 0.8291, 0.17, 0.5129, 0.1015, 0.5129, 0.1254, 0.4935, 0.1461, 0.4935, 0.2689, 0.7037, 0.2689, 0.8769, 0.2638, 0.8769, 0.2638, 0.7037, 0.2638, 0.7037, 0.2638, 0.8769, 0.2589, 0.8769, 0.2589, 0.7037, 0.2589, 0.7037, 0.2589, 0.8769, 0.2544, 0.8769, 0.2544, 0.7037, 0.2544, 0.7037, 0.2544, 0.8769, 0.2505, 0.8769, 0.2505, 0.7037, 0.2505, 0.7037, 0.2505, 0.8769, 0.2465, 0.8769, 0.2465, 0.7037, 0.2465, 0.7037, 0.2465, 0.8769, 0.242, 0.8769, 0.242, 0.7037, 0.242, 0.7037, 0.242, 0.8769, 0.2371, 0.8769, 0.2371, 0.7037, 0.2371, 0.7037, 0.2371, 0.8769, 0.2321, 0.8769, 0.2321, 0.7037, 0.2321, 0.7037, 0.2321, 0.8769, 0.227, 0.8769, 0.227, 0.7037, 0.227, 0.7037, 0.227, 0.8769, 0.2221, 0.8769, 0.2221, 0.7037, 0.2221, 0.7037, 0.2221, 0.8769, 0.2176, 0.8769, 0.2176, 0.7037, 0.2176, 0.7037, 0.2176, 0.8769, 0.2137, 0.8769, 0.2137, 0.7037, 0.8371, 0.3107, 0.8371, 0.4838, 0.8331, 0.4838, 0.8331, 0.3107, 0.8331, 0.3107, 0.8331, 0.4838, 0.8286, 0.4838, 0.8286, 0.3107, 0.8286, 0.3107, 0.8286, 0.4838, 0.8238, 0.4838, 0.8238, 0.3107, 0.8238, 0.3107, 0.8238, 0.4838, 0.8187, 0.4838, 0.8187, 0.3107, 0.8187, 0.3107, 0.8187, 0.4838, 0.8136, 0.4838, 0.8136, 0.3107, 0.8136, 0.3107, 0.8136, 0.4838, 0.8087, 0.4838, 0.8087, 0.3107, 0.8087, 0.3107, 0.8087, 0.4838, 0.8042, 0.4838, 0.8042, 0.3107, 0.8042, 0.3107, 0.8042, 0.4838, 0.8003, 0.4838, 0.8003, 0.3107, 0.5937, 0.7392, 0.7669, 0.7392, 0.7669, 0.7431, 0.5937, 0.7431, 0.5937, 0.7431, 0.7669, 0.7431, 0.7669, 0.7476, 0.5937, 0.7476, 0.5937, 0.7476, 0.7669, 0.7476, 0.7669, 0.7525, 0.5937, 0.7525, 0.5937, 0.7525, 0.7669, 0.7525, 0.7669, 0.7576, 0.5937, 0.7576, 0.5937, 0.7576, 0.7669, 0.7576, 0.7669, 0.7626, 0.5937, 0.7626, 0.5937, 0.7626, 0.7669, 0.7626, 0.7669, 0.7675, 0.5937, 0.7675, 0.5937, 0.7675, 0.7669, 0.7675, 0.7669, 0.772, 0.5937, 0.772, 0.5937, 0.772, 0.7669, 0.772, 0.7669, 0.776, 0.5937, 0.776, 0.2873, 0.7037, 0.2873, 0.8769, 0.2833, 0.8769, 0.2833, 0.7037, 0.2833, 0.7037, 0.2833, 0.8769, 0.2788, 0.8769, 0.2788, 0.7037, 0.5813, 0.8894, 0.5823, 0.8944, 0.5823, 0.8995, 0.5813, 0.9045, 0.5794, 0.9092, 0.5766, 0.9135, 0.573, 0.9171, 0.5687, 0.9199, 0.564, 0.9218, 0.559, 0.9228, 0.5539, 0.9228, 0.5489, 0.9218, 0.5442, 0.9199, 0.54, 0.9171, 0.5364, 0.9134, 0.5336, 0.9092, 0.5316, 0.9045, 0.5306, 0.8995, 0.5306, 0.8944, 0.5316, 0.8894, 0.5336, 0.8847, 0.5364, 0.8804, 0.54, 0.8768, 0.5442, 0.874, 0.5489, 0.872, 0.5539, 0.871, 0.559, 0.8711, 0.564, 0.872, 0.5687, 0.874, 0.573, 0.8768, 0.5766, 0.8804, 0.5794, 0.8847, 0.2739, 0.7037, 0.2739, 0.8769, 0.2689, 0.8769, 0.2689, 0.7037, 0.2788, 0.7037, 0.2788, 0.8769, 0.2739, 0.8769, 0.2739, 0.7037, 0.6202, 0.3765, 0.6252, 0.3775, 0.6299, 0.3795, 0.6341, 0.3823, 0.6378, 0.3859, 0.6406, 0.3901, 0.6425, 0.3948, 0.6435, 0.3998, 0.6435, 0.4049, 0.6425, 0.4099, 0.6406, 0.4146, 0.6378, 0.4189, 0.6341, 0.4225, 0.6299, 0.4253, 0.6252, 0.4272, 0.6202, 0.4282, 0.6151, 0.4282, 0.6101, 0.4272, 0.6054, 0.4253, 0.6011, 0.4225, 0.5975, 0.4188, 0.5947, 0.4146, 0.5927, 0.4099, 0.5917, 0.4049, 0.5917, 0.3998, 0.5927, 0.3948, 0.5947, 0.3901, 0.5975, 0.3859, 0.6011, 0.3823, 0.6054, 0.3795, 0.6101, 0.3775, 0.6151, 0.3765, 0.923, 0.1016, 0.923, 0.3107, 0.894, 0.3107, 0.894, 0.1016, 0.7626, 0.4935, 0.7343, 0.4935, 0.7343, 0.4645, 0.7626, 0.4645, 0.801, 0.6761, 0.801, 0.8852, 0.772, 0.8852, 0.772, 0.6761, 0.4888, 0.7681, 0.4604, 0.7681, 0.4604, 0.7392, 0.4888, 0.7392, 0.8003, 0.3107, 0.8003, 0.0805, 0.8315, 0.08047, 0.8315, 0.3106, 0.894, 0.08058, 0.894, 0.3107, 0.8628, 0.3106, 0.8628, 0.08053, 0.14, 0.1758, 0.07699, 0.1758, 0.07699, 0.1027, 0.14, 0.1027, 0.14, 0.1027, 0.1829, 0.1027, 0.1829, 0.1758, 0.14, 0.1758, 0.8965, 0.4935, 0.8965, 0.5363, 0.8235, 0.5363, 0.8235, 0.4935, 0.7381, 0.6294, 0.6953, 0.6294, 0.6953, 0.6031, 0.7381, 0.6031, 0.6953, 0.6294, 0.3745, 0.6294, 0.3745, 0.6031, 0.6953, 0.6031, 0.1135, 0.356, 0.1135, 0.3457, 0.1865, 0.3457, 0.1865, 0.356, 0.7381, 0.6294, 0.801, 0.6294, 0.801, 0.6396, 0.7381, 0.6396, 0.3502, 0.5381, 0.2873, 0.5381, 0.2873, 0.5118, 0.3502, 0.5118, 0.1865, 0.3823, 0.1865, 0.4006, 0.1135, 0.4006, 0.1135, 0.3823, 0.5937, 0.7392, 0.5937, 0.6761, 0.6667, 0.6761, 0.6667, 0.7392, 0.3238, 0.3092, 0.3238, 0.2909, 0.3968, 0.2909, 0.3968, 0.3092, 0.1865, 0.3823, 0.2667, 0.3823, 0.2667, 0.4006, 0.1865, 0.4006, 0.3502, 0.5118, 0.2873, 0.5118, 0.2873, 0.4935, 0.3502, 0.4935, 0.477, 0.2909, 0.4975, 0.2909, 0.4975, 0.3092, 0.477, 0.3092, 0.2873, 0.8851, 0.2873, 0.8049, 0.3503, 0.8049, 0.3503, 0.8851, 0.6667, 0.6761, 0.7469, 0.6761, 0.7469, 0.7392, 0.6667, 0.7392, 0.3968, 0.2909, 0.477, 0.2909, 0.477, 0.3092, 0.3968, 0.3092, 0.2242, 0.6832, 0.2242, 0.53, 0.2873, 0.53, 0.2873, 0.6832, 0.5605, 0.4304, 0.7137, 0.4304, 0.7137, 0.4935, 0.5605, 0.4935, 0.2667, 0.4935, 0.1135, 0.4935, 0.1135, 0.4703, 0.2667, 0.4703, 0.477, 0.2212, 0.3238, 0.2212, 0.3238, 0.198, 0.477, 0.198, 0.4975, 0.3092, 0.4975, 0.2909, 0.5605, 0.2909, 0.5605, 0.3092, 0.2667, 0.3823, 0.2667, 0.3457, 0.2873, 0.3457, 0.2873, 0.3823, 0.2873, 0.4006, 0.2873, 0.4703, 0.2667, 0.4703, 0.2667, 0.4006, 0.2667, 0.3823, 0.2873, 0.3823, 0.2873, 0.4006, 0.2667, 0.4006, 0.477, 0.2212, 0.477, 0.198, 0.4975, 0.198, 0.4975, 0.2212, 0.7039, 0.8825, 0.7039, 0.8128, 0.7669, 0.8128, 0.7669, 0.8825, 0.4975, 0.2909, 0.4975, 0.2212, 0.5605, 0.2212, 0.5605, 0.2909, 0.477, 0.2909, 0.477, 0.2212, 0.4975, 0.2212, 0.4975, 0.2909, 0.2873, 0.6832, 0.2873, 0.7037, 0.2242, 0.7037, 0.2242, 0.6832, 0.2873, 0.4703, 0.2873, 0.4935, 0.2667, 0.4935, 0.2667, 0.4703, 0.3238, 0.2212, 0.2873, 0.2212, 0.2873, 0.198, 0.3238, 0.198, 0.4975, 0.2212, 0.4975, 0.198, 0.5605, 0.198, 0.5605, 0.2212, 0.6743, 0.3528, 0.6743, 0.3759, 0.6113, 0.3759, 0.6113, 0.3528, 0.1135, 0.4935, 0.07699, 0.4935, 0.07699, 0.4703, 0.1135, 0.4703, 0.6113, 0.3528, 0.6113, 0.2282, 0.6743, 0.2282, 0.6743, 0.3528, 0.2242, 0.53, 0.2242, 0.4935, 0.2873, 0.4935, 0.2873, 0.53, 0.6952, 0.3652, 0.7318, 0.3652, 0.7318, 0.4282, 0.6952, 0.4282, 0.3238, 0.2212, 0.3238, 0.3457, 0.2873, 0.3457, 0.2873, 0.2212, 0.7372, 0.08047, 0.7372, 0.2051, 0.6743, 0.2051, 0.6743, 0.08047, 0.07699, 0.4703, 0.07699, 0.3457, 0.1135, 0.3457, 0.1135, 0.4703, 0.7137, 0.4304, 0.7343, 0.4304, 0.7343, 0.4935, 0.7137, 0.4935, 0.3503, 0.8779, 0.3503, 0.8414, 0.4133, 0.8414, 0.4133, 0.8779, 0.5605, 0.3092, 0.5605, 0.3457, 0.4975, 0.3457, 0.4975, 0.3092, 0.4975, 0.3092, 0.4975, 0.3457, 0.477, 0.3457, 0.477, 0.3092, 0.8965, 0.5363, 0.8965, 0.8577, 0.8235, 0.8577, 0.8235, 0.5363, 0.5043, 0.1027, 0.5409, 0.08047, 0.5409, 0.198, 0.5043, 0.1758, 0.1829, 0.1027, 0.3756, 0.1027, 0.3843, 0.1027, 0.5043, 0.1027, 0.5043, 0.1758, 0.1829, 0.1758, 0.393, 0.5381, 0.393, 0.5483, 0.3502, 0.5483, 0.3502, 0.5381, 0.7517, 0.5381, 0.7755, 0.5381, 0.7755, 0.5483, 0.7517, 0.5483, 0.8965, 0.8577, 0.9188, 0.8943, 0.8012, 0.8943, 0.8235, 0.8577, 0.3745, 0.6294, 0.3366, 0.6294, 0.3366, 0.6031, 0.3745, 0.6031, 0.714, 0.5381, 0.7517, 0.5381, 0.7517, 0.5483, 0.714, 0.5483, 0.3128, 0.6294, 0.2873, 0.6294, 0.2873, 0.6031, 0.3128, 0.6031, 0.9188, 0.8943, 0.9188, 0.9182, 0.8012, 0.9182, 0.8012, 0.8943, 0.5409, 0.08047, 0.5648, 0.08047, 0.5648, 0.198, 0.5409, 0.198, 0.3366, 0.6294, 0.3128, 0.6294, 0.3128, 0.6031, 0.3366, 0.6031, 0.5919, 0.105, 0.6113, 0.1289, 0.6113, 0.1496, 0.5919, 0.1735, 0.7755, 0.5381, 0.8012, 0.5381, 0.8012, 0.5483, 0.7755, 0.5483, 0.9188, 0.9182, 0.8943, 0.9453, 0.8258, 0.9453, 0.8012, 0.9182, 0.5648, 0.08047, 0.5919, 0.105, 0.5919, 0.1735, 0.5648, 0.198, 0.4518, 0.8516, 0.4518, 0.8414, 0.4725, 0.8414, 0.4725, 0.8516, 0.4279, 0.8516, 0.4518, 0.8516, 0.4518, 0.8779, 0.4279, 0.8779, 0.4964, 0.8516, 0.4725, 0.8516, 0.4725, 0.8414, 0.4964, 0.8414, 0.8943, 0.9453, 0.8704, 0.9647, 0.8497, 0.9647, 0.8258, 0.9453, 0.8555, 0.3951, 0.8605, 0.3951, 0.8605, 0.4838, 0.8555, 0.4838, 0.8605, 0.3951, 0.8654, 0.3951, 0.8654, 0.4838, 0.8605, 0.4838, 0.8654, 0.3951, 0.8699, 0.3951, 0.8699, 0.4838, 0.8654, 0.4838, 0.8699, 0.3951, 0.8739, 0.3951, 0.8739, 0.4838, 0.8699, 0.4838, 0.6781, 0.8128, 0.6781, 0.8088, 0.7669, 0.8088, 0.7669, 0.8128, 0.6781, 0.8088, 0.6781, 0.8043, 0.7669, 0.8043, 0.7669, 0.8088, 0.6781, 0.8043, 0.6781, 0.7994, 0.7669, 0.7994, 0.7669, 0.8043, 0.6781, 0.7994, 0.6781, 0.7944, 0.7669, 0.7944, 0.7669, 0.7994, 0.6781, 0.7944, 0.6781, 0.7893, 0.7669, 0.7893, 0.7669, 0.7944, 0.6781, 0.7893, 0.6781, 0.7844, 0.7669, 0.7844, 0.7669, 0.7893, 0.6781, 0.7844, 0.6781, 0.7799, 0.7669, 0.7799, 0.7669, 0.7844, 0.6781, 0.7799, 0.6781, 0.776, 0.7669, 0.776, 0.7669, 0.7799, 0.7372, 0.3751, 0.7412, 0.3751, 0.7412, 0.4639, 0.7372, 0.4639, 0.7412, 0.3751, 0.7457, 0.3751, 0.7457, 0.4639, 0.7412, 0.4639, 0.7457, 0.3751, 0.7505, 0.3751, 0.7505, 0.4639, 0.7457, 0.4639, 0.7505, 0.3751, 0.7556, 0.3751, 0.7556, 0.4639, 0.7505, 0.4639, 0.7556, 0.3751, 0.7607, 0.3751, 0.7607, 0.4639, 0.7556, 0.4639, 0.7607, 0.3751, 0.7656, 0.3751, 0.7656, 0.4639, 0.7607, 0.4639, 0.7656, 0.3751, 0.7701, 0.3751, 0.7701, 0.4639, 0.7656, 0.4639, 0.7701, 0.3751, 0.774, 0.3751, 0.774, 0.4639, 0.7701, 0.4639, 0.3717, 0.776, 0.3717, 0.772, 0.4604, 0.772, 0.4604, 0.776, 0.3717, 0.772, 0.3717, 0.7675, 0.4604, 0.7675, 0.4604, 0.772, 0.3717, 0.7675, 0.3717, 0.7626, 0.4604, 0.7626, 0.4604, 0.7675, 0.3717, 0.7626, 0.3717, 0.7576, 0.4604, 0.7576, 0.4604, 0.7626, 0.3717, 0.7576, 0.3717, 0.7525, 0.4604, 0.7525, 0.4604, 0.7576, 0.3717, 0.7525, 0.3717, 0.7476, 0.4604, 0.7476, 0.4604, 0.7525, 0.3717, 0.7476, 0.3717, 0.7431, 0.4604, 0.7431, 0.4604, 0.7476, 0.3717, 0.7431, 0.3717, 0.7392, 0.4604, 0.7392, 0.4604, 0.7431, 0.8371, 0.3951, 0.841, 0.3951, 0.841, 0.4838, 0.8371, 0.4838, 0.841, 0.3951, 0.8455, 0.3951, 0.8455, 0.4838, 0.841, 0.4838, 0.549, 0.8701, 0.5443, 0.8681, 0.54, 0.8653, 0.5364, 0.8617, 0.5336, 0.8574, 0.5316, 0.8527, 0.5306, 0.8477, 0.5306, 0.8426, 0.5316, 0.8377, 0.5336, 0.833, 0.5364, 0.8287, 0.54, 0.8251, 0.5443, 0.8223, 0.549, 0.8203, 0.554, 0.8194, 0.5591, 0.8194, 0.5641, 0.8204, 0.5688, 0.8223, 0.573, 0.8251, 0.5767, 0.8287, 0.5795, 0.833, 0.5814, 0.8377, 0.5824, 0.8427, 0.5824, 0.8478, 0.5814, 0.8528, 0.5795, 0.8575, 0.5767, 0.8617, 0.573, 0.8653, 0.5688, 0.8681, 0.5641, 0.8701, 0.5591, 0.871, 0.554, 0.871, 0.8504, 0.3951, 0.8555, 0.3951, 0.8555, 0.4838, 0.8504, 0.4838, 0.8455, 0.3951, 0.8504, 0.3951, 0.8504, 0.4838, 0.8455, 0.4838, 0.6952, 0.3998, 0.6952, 0.4049, 0.6943, 0.4099, 0.6923, 0.4146, 0.6895, 0.4188, 0.6859, 0.4225, 0.6816, 0.4253, 0.6769, 0.4272, 0.6719, 0.4282, 0.6668, 0.4282, 0.6619, 0.4272, 0.6571, 0.4253, 0.6529, 0.4224, 0.6493, 0.4188, 0.6465, 0.4146, 0.6445, 0.4099, 0.6435, 0.4049, 0.6435, 0.3998, 0.6445, 0.3948, 0.6465, 0.3901, 0.6493, 0.3858, 0.6529, 0.3822, 0.6571, 0.3794, 0.6619, 0.3774, 0.6668, 0.3764, 0.6719, 0.3764, 0.6769, 0.3774, 0.6816, 0.3794, 0.6859, 0.3822, 0.6895, 0.3858, 0.6923, 0.3901, 0.6943, 0.3948, 0.2873, 0.8049, 0.2873, 0.776, 0.4964, 0.776, 0.4964, 0.8049, 0.7026, 0.3302, 0.7316, 0.3302, 0.7316, 0.3586, 0.7026, 0.3586, 0.2235, 0.7026, 0.1946, 0.7026, 0.1946, 0.4935, 0.2235, 0.4935, 0.7026, 0.3296, 0.7026, 0.3586, 0.6743, 0.3586, 0.6743, 0.3296, 0.5917, 0.4282, 0.5605, 0.4282, 0.5605, 0.198, 0.5917, 0.1981, 0.8315, 0.08058, 0.8628, 0.08053, 0.8628, 0.3106, 0.8315, 0.3107, 0.7381, 0.6396, 0.7381, 0.6484, 0.6953, 0.6484, 0.6953, 0.6396, 0.393, 0.5848, 0.393, 0.5606, 0.5855, 0.5606, 0.5941, 0.5606, 0.714, 0.5606, 0.714, 0.5848, 0.6953, 0.6396, 0.6953, 0.6484, 0.3745, 0.6484, 0.3745, 0.6396, 0.1135, 0.3092, 0.1865, 0.3092, 0.1865, 0.337, 0.1135, 0.337, 0.7381, 0.6761, 0.7381, 0.6484, 0.801, 0.6484, 0.801, 0.6761, 0.3502, 0.5483, 0.3502, 0.557, 0.2873, 0.557, 0.2873, 0.5483, 0.393, 0.5848, 0.3502, 0.5848, 0.3502, 0.557, 0.393, 0.5606, 0.7517, 0.5848, 0.7517, 0.5606, 0.7755, 0.5606, 0.7755, 0.5848, 0.3745, 0.6396, 0.3745, 0.6484, 0.3366, 0.6484, 0.3366, 0.6396, 0.714, 0.5848, 0.714, 0.5606, 0.7517, 0.5606, 0.7517, 0.5848, 0.3128, 0.6396, 0.3128, 0.6484, 0.2873, 0.6484, 0.2873, 0.6396, 0.3366, 0.6396, 0.3366, 0.6484, 0.3128, 0.6484, 0.3128, 0.6396, 0.7755, 0.5848, 0.7755, 0.5606, 0.8012, 0.5606, 0.8012, 0.5848, 0.4518, 0.8049, 0.4725, 0.8049, 0.4725, 0.8291, 0.4518, 0.8291, 0.4279, 0.8414, 0.4279, 0.8327, 0.4518, 0.8291, 0.4518, 0.8414, 0.4964, 0.8049, 0.4964, 0.8291, 0.4725, 0.8291, 0.4725, 0.8049, 0.7381, 0.6396, 0.6953, 0.6396, 0.6953, 0.6294, 0.7381, 0.6294, 0.393, 0.5118, 0.714, 0.5118, 0.714, 0.5381, 0.5942, 0.5381, 0.5854, 0.5381, 0.393, 0.5381, 0.6953, 0.6396, 0.3745, 0.6396, 0.3745, 0.6294, 0.6953, 0.6294, 0.1135, 0.3823, 0.1135, 0.356, 0.1865, 0.356, 0.1865, 0.3823, 0.7381, 0.6031, 0.801, 0.6031, 0.801, 0.6294, 0.7381, 0.6294, 0.3502, 0.5483, 0.2873, 0.5483, 0.2873, 0.5381, 0.3502, 0.5381, 0.393, 0.5118, 0.393, 0.5381, 0.3502, 0.5381, 0.3502, 0.5118, 0.7517, 0.5118, 0.7755, 0.5118, 0.7755, 0.5381, 0.7517, 0.5381, 0.3745, 0.6396, 0.3366, 0.6396, 0.3366, 0.6294, 0.3745, 0.6294, 0.714, 0.5118, 0.7517, 0.5118, 0.7517, 0.5381, 0.714, 0.5381, 0.3128, 0.6396, 0.2873, 0.6396, 0.2873, 0.6294, 0.3128, 0.6294, 0.3366, 0.6396, 0.3128, 0.6396, 0.3128, 0.6294, 0.3366, 0.6294, 0.7755, 0.5118, 0.8012, 0.5118, 0.8012, 0.5381, 0.7755, 0.5381, 0.4518, 0.8779, 0.4518, 0.8516, 0.4725, 0.8516, 0.4725, 0.8779, 0.4279, 0.8414, 0.4518, 0.8414, 0.4518, 0.8516, 0.4279, 0.8516, 0.4964, 0.8779, 0.4725, 0.8779, 0.4725, 0.8516, 0.4964, 0.8516, 0.8555, 0.3107, 0.8605, 0.3107, 0.8605, 0.3951, 0.8555, 0.3951, 0.8605, 0.3107, 0.8654, 0.3107, 0.8654, 0.3951, 0.8605, 0.3951, 0.8654, 0.3107, 0.8699, 0.3107, 0.8699, 0.3951, 0.8654, 0.3951, 0.8699, 0.3107, 0.8739, 0.3107, 0.8739, 0.3951, 0.8699, 0.3951, 0.5937, 0.8128, 0.5937, 0.8088, 0.6781, 0.8088, 0.6781, 0.8128, 0.5937, 0.8088, 0.5937, 0.8043, 0.6781, 0.8043, 0.6781, 0.8088, 0.5937, 0.8043, 0.5937, 0.7994, 0.6781, 0.7994, 0.6781, 0.8043, 0.5937, 0.7994, 0.5937, 0.7944, 0.6781, 0.7944, 0.6781, 0.7994, 0.5937, 0.7944, 0.5937, 0.7893, 0.6781, 0.7893, 0.6781, 0.7944, 0.5937, 0.7893, 0.5937, 0.7844, 0.6781, 0.7844, 0.6781, 0.7893, 0.5937, 0.7844, 0.5937, 0.7799, 0.6781, 0.7799, 0.6781, 0.7844, 0.5937, 0.7799, 0.5937, 0.776, 0.6781, 0.776, 0.6781, 0.7799, 0.7372, 0.2907, 0.7412, 0.2907, 0.7412, 0.3751, 0.7372, 0.3751, 0.7412, 0.2907, 0.7457, 0.2907, 0.7457, 0.3751, 0.7412, 0.3751, 0.7457, 0.2907, 0.7505, 0.2907, 0.7505, 0.3751, 0.7457, 0.3751, 0.7505, 0.2907, 0.7556, 0.2907, 0.7556, 0.3751, 0.7505, 0.3751, 0.7556, 0.2907, 0.7607, 0.2907, 0.7607, 0.3751, 0.7556, 0.3751, 0.7607, 0.2907, 0.7656, 0.2907, 0.7656, 0.3751, 0.7607, 0.3751, 0.7656, 0.2907, 0.7701, 0.2907, 0.7701, 0.3751, 0.7656, 0.3751, 0.7701, 0.2907, 0.774, 0.2907, 0.774, 0.3751, 0.7701, 0.3751, 0.2873, 0.776, 0.2873, 0.772, 0.3717, 0.772, 0.3717, 0.776, 0.2873, 0.772, 0.2873, 0.7675, 0.3717, 0.7675, 0.3717, 0.772, 0.2873, 0.7675, 0.2873, 0.7626, 0.3717, 0.7626, 0.3717, 0.7675, 0.2873, 0.7626, 0.2873, 0.7576, 0.3717, 0.7576, 0.3717, 0.7626, 0.2873, 0.7576, 0.2873, 0.7525, 0.3717, 0.7525, 0.3717, 0.7576, 0.2873, 0.7525, 0.2873, 0.7476, 0.3717, 0.7476, 0.3717, 0.7525, 0.2873, 0.7476, 0.2873, 0.7431, 0.3717, 0.7431, 0.3717, 0.7476, 0.2873, 0.7431, 0.2873, 0.7392, 0.3717, 0.7392, 0.3717, 0.7431, 0.8371, 0.3107, 0.841, 0.3107, 0.841, 0.3951, 0.8371, 0.3951, 0.841, 0.3107, 0.8455, 0.3107, 0.8455, 0.3951, 0.841, 0.3951, 0.8504, 0.3107, 0.8555, 0.3107, 0.8555, 0.3951, 0.8504, 0.3951, 0.8455, 0.3107, 0.8504, 0.3107, 0.8504, 0.3951, 0.8455, 0.3951, 0.393, 0.5381, 0.5854, 0.5381, 0.5855, 0.5483, 0.393, 0.5483, 0.5942, 0.5381, 0.714, 0.5381, 0.714, 0.5483, 0.5941, 0.5483, 0.393, 0.5606, 0.393, 0.5483, 0.5855, 0.5483, 0.5855, 0.5606, 0.5941, 0.5606, 0.5941, 0.5483, 0.714, 0.5483, 0.714, 0.5606, 0.5941, 0.5483, 0.5941, 0.5606, 0.5855, 0.5606, 0.5855, 0.5483, 0.5854, 0.5381, 0.5942, 0.5381, 0.5941, 0.5483, 0.5855, 0.5483])
me_cube.materials.append(mat_material)
me_cube.use_remesh_preserve_volume = False
me_cube.use_remesh_preserve_attributes = False
me_cube.use_mirror_vertex_groups = False
me_cube.update()

# ---- objects
ob_standbein = bpy.data.objects.new('Standbein', me_cube_001)
ob_balliste = bpy.data.objects.new('Balliste', me_cube)
ob_lamp = bpy.data.objects.new('Lamp', light_lamp)
ob_camera = bpy.data.objects.new('Camera', cam_camera)

# ---- transforms, parenting, visibility, modifiers, constraints
ob_standbein.location = (-0.06549, -1.658, -2.093)
ob_standbein.lineart.crease_threshold = 0.0
ob_balliste.location = (0.0144, 2.642, -1.109)
ob_balliste.lock_rotations_4d = False
ob_balliste.empty_display_type = 'ARROWS'
ob_balliste.lineart.crease_threshold = 0.0
ob_lamp.location = (4.076, -3.794, 5.904)
ob_lamp.rotation_euler = (0.6503, 0.05522, 1.866)
ob_lamp.lock_rotations_4d = False
ob_lamp.empty_display_type = 'ARROWS'
ob_lamp.color = (0.0, 0.0, 0.0, 0.0)
ob_lamp.lineart.crease_threshold = 0.0
ob_camera.location = (10.33, -0.06367, 2.503)
ob_camera.rotation_euler = (1.172, -8.177e-07, 1.358)
ob_camera.scale = (1.0, 1.0, 1.0)
ob_camera.lock_rotations_4d = False
ob_camera.empty_display_type = 'ARROWS'
ob_camera.color = (0.0, 0.0, 0.0, 0.0)
ob_camera.display_type = 'WIRE'
ob_camera.lineart.crease_threshold = 0.0

# ---- collection membership
col_collection_1.objects.link(ob_standbein)
col_collection_1.objects.link(ob_balliste)
col_collection_1.objects.link(ob_lamp)
col_collection_1.objects.link(ob_camera)

# ---- scene / render settings (as saved in the file)
scene.camera = ob_camera
scene.frame_start = 1; scene.frame_end = 250; scene.frame_set(1)
scene.render.engine = 'BLENDER_EEVEE_NEXT'
scene.render.image_settings.color_mode = 'RGB'
scene.render.image_settings.compression = 90
scene.render.resolution_percentage = 50
scene.render.dither_intensity = 0.0
scene.cycles.use_denoising = False
scene.cycles.samples = 10
scene.cycles.sampling_pattern = 'TABULATED_SOBOL'
scene.cycles.light_sampling_threshold = 0.0
scene.cycles.use_adaptive_sampling = False
scene.cycles.use_light_tree = False
scene.cycles.blur_glossy = 0.0
scene.cycles.volume_bounces = 1
scene.cycles.pixel_filter_type = 'GAUSSIAN'
scene.cycles.sample_clamp_indirect = 0.0
scene.view_settings.view_transform = 'Standard'
bpy.context.view_layer.update()
